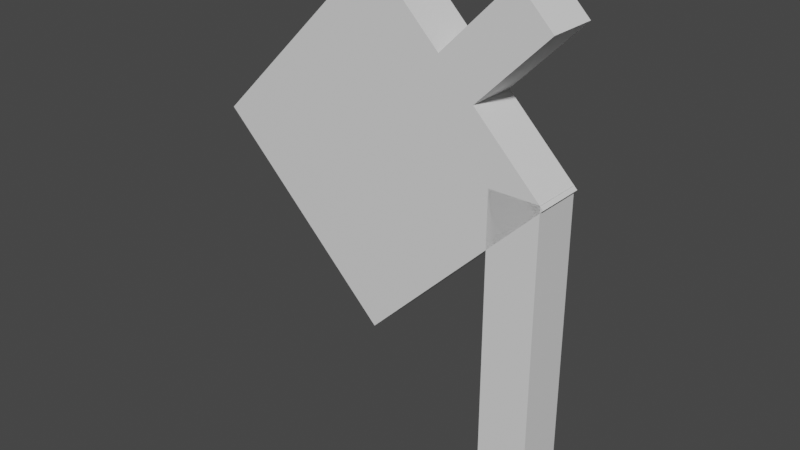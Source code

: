 # Source: unown_p.blend  (saved by Blender 2.81.16; exported with 4.5.12 LTS)
import bpy
from mathutils import Matrix  # noqa: F401  (used for matrix-valued properties, if any)

bpy.ops.wm.read_factory_settings(use_empty=True)
scene = bpy.context.scene
scene.name = 'Scene'

# ---- collections
col_collection = bpy.data.collections.new('Collection'); scene.collection.children.link(col_collection)

# ---- materials (node trees are filled in below, after node groups)
mat_default_obj = bpy.data.materials.new('Default OBJ')
mat_default_obj.use_transparent_shadow = False

# ---- material node trees
mat_default_obj.use_nodes = True; mat_default_obj.node_tree.nodes.clear()
_N = mat_default_obj.node_tree.nodes; _L = mat_default_obj.node_tree.links
n0 = _N.new('ShaderNodeOutputMaterial'); n0.name = 'Material Output'; n0.location = (300, 300)
n1 = _N.new('ShaderNodeBsdfPrincipled'); n1.name = 'Principled BSDF'; n1.location = (10, 300)
n1.distribution = 'GGX'
n1.subsurface_method = 'BURLEY'
n1.inputs[3].default_value = 1.45
n1.inputs[27].default_value = (0.0, 0.0, 0.0, 1.0)
n1.inputs[28].default_value = 1.0
_L.new(n1.outputs[0], n0.inputs[0])
n0.is_active_output = True

# ---- world
world_world = bpy.data.worlds.new('World'); scene.world = world_world
world_world.use_nodes = True; world_world.node_tree.nodes.clear()
_N = world_world.node_tree.nodes; _L = world_world.node_tree.links
n0 = _N.new('ShaderNodeOutputWorld'); n0.name = 'World Output'; n0.location = (300, 300)
n1 = _N.new('ShaderNodeBackground'); n1.name = 'Background'; n1.location = (10, 300)
n1.inputs[0].default_value = (0.05088, 0.05088, 0.05088, 1.0)
_L.new(n1.outputs[0], n0.inputs[0])
n0.is_active_output = True
world_world.color = (0.05088, 0.05088, 0.05088)
world_world.use_sun_shadow = False
world_world.sun_shadow_jitter_overblur = 0.0

# ---- meshes
me_body = bpy.data.meshes.new('Body')
me_body.from_pydata([(0.221, -0.221, 0.0), (0.0, -0.4419, 0.0), (-0.221, -0.221, 0.0), (0.0, 0.0, 0.0), (0.0, -0.4419, 0.0625), (0.221, -0.221, 0.0625), (0.0, 0.0, 0.0625), (-0.221, -0.221, 0.0625)], [], [(0, 1, 2, 3), (4, 5, 6, 7), (3, 2, 7, 6), (5, 4, 1, 0), (5, 0, 3, 6), (1, 4, 7, 2)])
_uv = me_body.uv_layers.new(name='UVMap')
_uv.uv.foreach_set('vector', [0.01562, 0.8125, 0.09375, 0.8125, 0.09375, 0.9688, 0.01562, 0.9688, 0.1094, 0.8125, 0.1875, 0.8125, 0.1875, 0.9688, 0.1094, 0.9688, 0.01562, 0.9688, 0.09375, 0.9688, 0.09375, 1.0, 0.01562, 1.0, 0.09375, 0.9688, 0.1719, 0.9688, 0.1719, 1.0, 0.09375, 1.0, 0.0, 0.8125, 0.01562, 0.8125, 0.01562, 0.9688, 0.0, 0.9688, 0.09375, 0.8125, 0.1094, 0.8125, 0.1094, 0.9688, 0.09375, 0.9688])
me_body.materials.append(mat_default_obj)
me_body.use_remesh_fix_poles = True
me_body.use_remesh_preserve_attributes = False
me_body.use_mirror_vertex_groups = False
me_body.update()
me_eye = bpy.data.meshes.new('Eye')
me_eye.from_pydata([(0.1326, -0.221, -0.03125), (0.0, -0.3536, -0.03125), (-0.1326, -0.221, -0.03125), (0.0, -0.08839, -0.03125), (0.0, -0.3536, 0.03125), (0.1326, -0.221, 0.03125), (0.0, -0.08839, 0.03125), (-0.1326, -0.221, 0.03125)], [], [(0, 1, 2, 3), (4, 5, 6, 7), (3, 2, 7, 6), (5, 4, 1, 0), (5, 0, 3, 6), (1, 4, 7, 2)])
_uv = me_eye.uv_layers.new(name='UVMap')
_uv.uv.foreach_set('vector', [0.2031, 0.875, 0.25, 0.875, 0.25, 0.9688, 0.2031, 0.9688, 0.2656, 0.875, 0.3125, 0.875, 0.3125, 0.9688, 0.2656, 0.9688, 0.2031, 0.9688, 0.25, 0.9688, 0.25, 1.0, 0.2031, 1.0, 0.25, 0.9688, 0.2969, 0.9688, 0.2969, 1.0, 0.25, 1.0, 0.1875, 0.875, 0.2031, 0.875, 0.2031, 0.9688, 0.1875, 0.9688, 0.25, 0.875, 0.2656, 0.875, 0.2656, 0.9688, 0.25, 0.9688])
me_eye.materials.append(mat_default_obj)
me_eye.use_remesh_fix_poles = True
me_eye.use_remesh_preserve_attributes = False
me_eye.use_mirror_vertex_groups = False
me_eye.update()
me_q1 = bpy.data.meshes.new('Q1')
me_q1.from_pydata([(0.221, -0.04419, 0.0), (0.1326, -0.1326, 0.0), (0.08839, -0.08839, 0.0), (0.1768, 0.0, 0.0), (0.1326, -0.1326, 0.0625), (0.221, -0.04419, 0.0625), (0.1768, 0.0, 0.0625), (0.08839, -0.08839, 0.0625)], [], [(0, 1, 2, 3), (4, 5, 6, 7), (3, 2, 7, 6), (5, 4, 1, 0), (5, 0, 3, 6), (1, 4, 7, 2)])
_uv = me_q1.uv_layers.new(name='UVMap')
_uv.uv.foreach_set('vector', [0.01562, 0.75, 0.04688, 0.75, 0.04688, 0.7812, 0.01562, 0.7812, 0.0625, 0.75, 0.09375, 0.75, 0.09375, 0.7812, 0.0625, 0.7812, 0.01562, 0.7812, 0.04688, 0.7812, 0.04688, 0.8125, 0.01562, 0.8125, 0.04688, 0.7812, 0.07812, 0.7812, 0.07812, 0.8125, 0.04688, 0.8125, 0.0, 0.75, 0.01562, 0.75, 0.01562, 0.7812, 0.0, 0.7812, 0.04688, 0.75, 0.0625, 0.75, 0.0625, 0.7812, 0.04688, 0.7812])
me_q1.materials.append(mat_default_obj)
me_q1.use_remesh_fix_poles = True
me_q1.use_remesh_preserve_attributes = False
me_q1.use_mirror_vertex_groups = False
me_q1.update()
me_q2 = bpy.data.meshes.new('Q2')
me_q2.from_pydata([(0.2172, -0.2166, 0.0), (0.2172, -0.6541, 0.0), (0.1547, -0.6541, 0.0), (0.1547, -0.2166, 0.0), (0.2172, -0.6541, 0.0625), (0.2172, -0.2166, 0.0625), (0.1547, -0.2166, 0.0625), (0.1547, -0.6541, 0.0625)], [], [(0, 1, 2, 3), (4, 5, 6, 7), (3, 2, 7, 6), (5, 4, 1, 0), (5, 0, 3, 6), (1, 4, 7, 2)])
_uv = me_q2.uv_layers.new(name='UVMap')
_uv.uv.foreach_set('vector', [0.01562, 0.4375, 0.125, 0.4375, 0.125, 0.4688, 0.01562, 0.4688, 0.1406, 0.4375, 0.25, 0.4375, 0.25, 0.4688, 0.1406, 0.4688, 0.01562, 0.4688, 0.125, 0.4688, 0.125, 0.5, 0.01562, 0.5, 0.125, 0.4688, 0.2344, 0.4688, 0.2344, 0.5, 0.125, 0.5, 0.0, 0.4375, 0.01562, 0.4375, 0.01562, 0.4688, 0.0, 0.4688, 0.125, 0.4375, 0.1406, 0.4375, 0.1406, 0.4688, 0.125, 0.4688])
me_q2.materials.append(mat_default_obj)
me_q2.use_remesh_fix_poles = True
me_q2.use_remesh_preserve_attributes = False
me_q2.use_mirror_vertex_groups = False
me_q2.update()

# ---- objects
ob_body = bpy.data.objects.new('Body', me_body)
ob_eye = bpy.data.objects.new('Eye', me_eye)
ob_q1 = bpy.data.objects.new('Q1', me_q1)
ob_q2 = bpy.data.objects.new('Q2', me_q2)

# ---- transforms, parenting, visibility, modifiers, constraints
ob_body.location = (0.0, 0.0, 0.6543)
ob_body.rotation_euler = (1.571, -0.0, 0.0)
ob_body.lineart.crease_threshold = 0.0
ob_eye.location = (0.0, 0.0, 0.6543)
ob_eye.rotation_euler = (1.571, -0.0, 0.0)
ob_eye.lineart.crease_threshold = 0.0
ob_q1.location = (0.0, 0.0, 0.6543)
ob_q1.rotation_euler = (1.571, -0.0, 0.0)
ob_q1.lineart.crease_threshold = 0.0
ob_q2.location = (0.0, 0.0, 0.6543)
ob_q2.rotation_euler = (1.571, -0.0, 0.0)
ob_q2.lineart.crease_threshold = 0.0

# ---- collection membership
col_collection.objects.link(ob_body)
col_collection.objects.link(ob_eye)
col_collection.objects.link(ob_q1)
col_collection.objects.link(ob_q2)

# ---- scene / render settings (as saved in the file)
scene.frame_start = 1; scene.frame_end = 250; scene.frame_set(1)
scene.render.engine = 'BLENDER_EEVEE_NEXT'
scene.cycles.use_denoising = False
scene.cycles.samples = 128
scene.cycles.sampling_pattern = 'TABULATED_SOBOL'
scene.cycles.use_adaptive_sampling = False
scene.cycles.use_light_tree = False
scene.view_settings.view_transform = 'Filmic'
bpy.context.view_layer.update()

# ---- added for rendering (the .blend has no active camera and no usable light): camera, sun
cam_auto = bpy.data.cameras.new('AutoCamera')
cam_auto.lens = 50.0
cam_auto.sensor_width = 36.0
cam_auto.clip_end = 1000.0
ob_auto_camera = bpy.data.objects.new('AutoCamera', cam_auto)
scene.collection.objects.link(ob_auto_camera)
ob_auto_camera.location = (0.735472, -0.898191, 0.915615)
ob_auto_camera.rotation_euler = (1.09748, -7.21219e-08, 0.694738)
scene.camera = ob_auto_camera
light_auto_sun = bpy.data.lights.new('AutoSun', 'SUN')
light_auto_sun.energy = 3.0
light_auto_sun.angle = 0.0523599
ob_auto_sun = bpy.data.objects.new('AutoSun', light_auto_sun)
scene.collection.objects.link(ob_auto_sun)
ob_auto_sun.rotation_euler = (0.872665, 0.174533, 0.523599)
bpy.context.view_layer.update()
